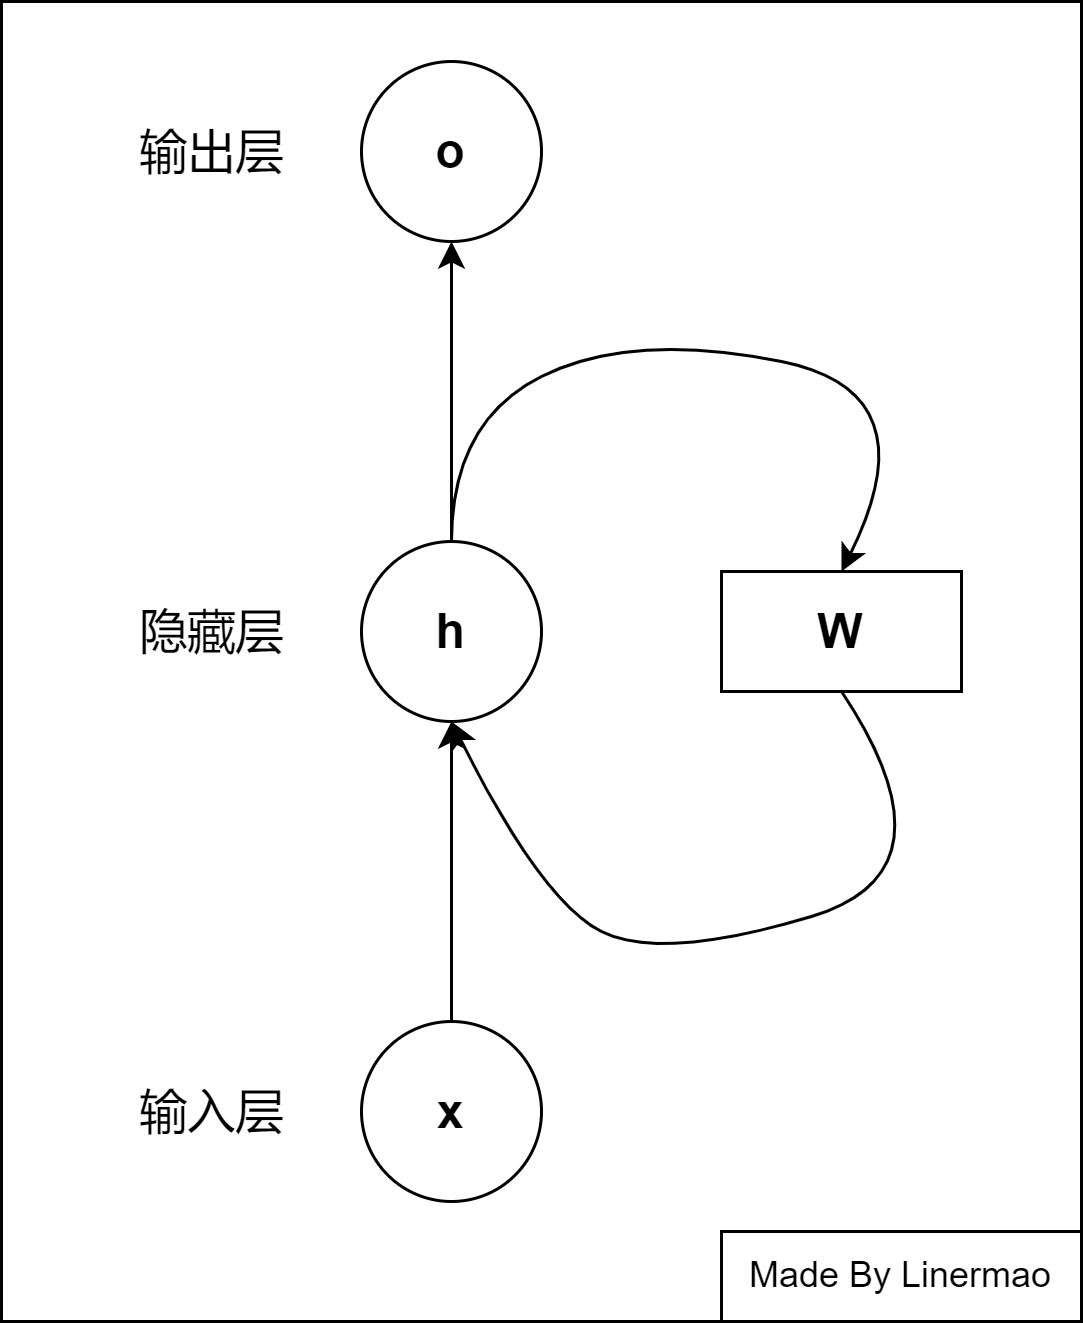

The diagram above was exported from draw.io. Its source (the exported page's mxGraphModel, read from the mxfile embedded in the PNG):
<mxGraphModel dx="1036" dy="654" grid="1" gridSize="10" guides="1" tooltips="1" connect="1" arrows="1" fold="1" page="1" pageScale="1" pageWidth="827" pageHeight="1169" math="0" shadow="0">
  <root>
    <mxCell id="0" />
    <mxCell id="1" parent="0" />
    <mxCell id="an_1D181MUlRPJT-KgI0-12" value="" style="rounded=0;whiteSpace=wrap;html=1;" vertex="1" parent="1">
      <mxGeometry y="80" width="360" height="440" as="geometry" />
    </mxCell>
    <mxCell id="an_1D181MUlRPJT-KgI0-4" style="edgeStyle=orthogonalEdgeStyle;rounded=0;orthogonalLoop=1;jettySize=auto;html=1;exitX=0.5;exitY=0;exitDx=0;exitDy=0;entryX=0.5;entryY=1;entryDx=0;entryDy=0;" edge="1" parent="1" source="an_1D181MUlRPJT-KgI0-1" target="an_1D181MUlRPJT-KgI0-2">
      <mxGeometry relative="1" as="geometry" />
    </mxCell>
    <mxCell id="an_1D181MUlRPJT-KgI0-1" value="&lt;font style=&quot;font-size: 16px;&quot;&gt;&lt;b&gt;x&lt;/b&gt;&lt;/font&gt;" style="ellipse;whiteSpace=wrap;html=1;aspect=fixed;" vertex="1" parent="1">
      <mxGeometry x="120" y="420" width="60" height="60" as="geometry" />
    </mxCell>
    <mxCell id="an_1D181MUlRPJT-KgI0-5" style="edgeStyle=orthogonalEdgeStyle;rounded=0;orthogonalLoop=1;jettySize=auto;html=1;exitX=0.5;exitY=0;exitDx=0;exitDy=0;entryX=0.5;entryY=1;entryDx=0;entryDy=0;" edge="1" parent="1" source="an_1D181MUlRPJT-KgI0-2" target="an_1D181MUlRPJT-KgI0-3">
      <mxGeometry relative="1" as="geometry" />
    </mxCell>
    <mxCell id="an_1D181MUlRPJT-KgI0-2" value="&lt;b&gt;&lt;font style=&quot;font-size: 16px;&quot;&gt;h&lt;/font&gt;&lt;/b&gt;" style="ellipse;whiteSpace=wrap;html=1;aspect=fixed;" vertex="1" parent="1">
      <mxGeometry x="120" y="260" width="60" height="60" as="geometry" />
    </mxCell>
    <mxCell id="an_1D181MUlRPJT-KgI0-3" value="&lt;b&gt;&lt;font style=&quot;font-size: 16px;&quot;&gt;o&lt;/font&gt;&lt;/b&gt;" style="ellipse;whiteSpace=wrap;html=1;aspect=fixed;" vertex="1" parent="1">
      <mxGeometry x="120" y="100" width="60" height="60" as="geometry" />
    </mxCell>
    <mxCell id="an_1D181MUlRPJT-KgI0-6" value="&lt;b&gt;&lt;font style=&quot;font-size: 16px;&quot;&gt;W&lt;/font&gt;&lt;/b&gt;" style="rounded=0;whiteSpace=wrap;html=1;" vertex="1" parent="1">
      <mxGeometry x="240" y="270" width="80" height="40" as="geometry" />
    </mxCell>
    <mxCell id="an_1D181MUlRPJT-KgI0-7" value="" style="curved=1;endArrow=classic;html=1;rounded=0;exitX=0.5;exitY=0;exitDx=0;exitDy=0;entryX=0.5;entryY=0;entryDx=0;entryDy=0;" edge="1" parent="1" source="an_1D181MUlRPJT-KgI0-2" target="an_1D181MUlRPJT-KgI0-6">
      <mxGeometry width="50" height="50" relative="1" as="geometry">
        <mxPoint x="210" y="250" as="sourcePoint" />
        <mxPoint x="260" y="200" as="targetPoint" />
        <Array as="points">
          <mxPoint x="150" y="220" />
          <mxPoint x="210" y="190" />
          <mxPoint x="310" y="210" />
        </Array>
      </mxGeometry>
    </mxCell>
    <mxCell id="an_1D181MUlRPJT-KgI0-8" value="" style="curved=1;endArrow=classic;html=1;rounded=0;exitX=0.5;exitY=1;exitDx=0;exitDy=0;entryX=0.5;entryY=0;entryDx=0;entryDy=0;" edge="1" parent="1" source="an_1D181MUlRPJT-KgI0-6">
      <mxGeometry width="50" height="50" relative="1" as="geometry">
        <mxPoint x="280" y="330" as="sourcePoint" />
        <mxPoint x="150" y="320" as="targetPoint" />
        <Array as="points">
          <mxPoint x="320" y="370" />
          <mxPoint x="220" y="400" />
          <mxPoint x="180" y="380" />
        </Array>
      </mxGeometry>
    </mxCell>
    <mxCell id="an_1D181MUlRPJT-KgI0-9" value="输入层" style="text;html=1;align=center;verticalAlign=middle;resizable=0;points=[];autosize=1;strokeColor=none;fillColor=none;fontSize=16;" vertex="1" parent="1">
      <mxGeometry x="35" y="435" width="70" height="30" as="geometry" />
    </mxCell>
    <mxCell id="an_1D181MUlRPJT-KgI0-10" value="隐藏层" style="text;html=1;align=center;verticalAlign=middle;resizable=0;points=[];autosize=1;strokeColor=none;fillColor=none;fontSize=16;" vertex="1" parent="1">
      <mxGeometry x="35" y="275" width="70" height="30" as="geometry" />
    </mxCell>
    <mxCell id="an_1D181MUlRPJT-KgI0-11" value="输出层" style="text;html=1;align=center;verticalAlign=middle;resizable=0;points=[];autosize=1;strokeColor=none;fillColor=none;fontSize=16;" vertex="1" parent="1">
      <mxGeometry x="35" y="115" width="70" height="30" as="geometry" />
    </mxCell>
    <mxCell id="an_1D181MUlRPJT-KgI0-13" value="Made By Linermao" style="rounded=0;whiteSpace=wrap;html=1;" vertex="1" parent="1">
      <mxGeometry x="240" y="490" width="120" height="30" as="geometry" />
    </mxCell>
  </root>
</mxGraphModel>